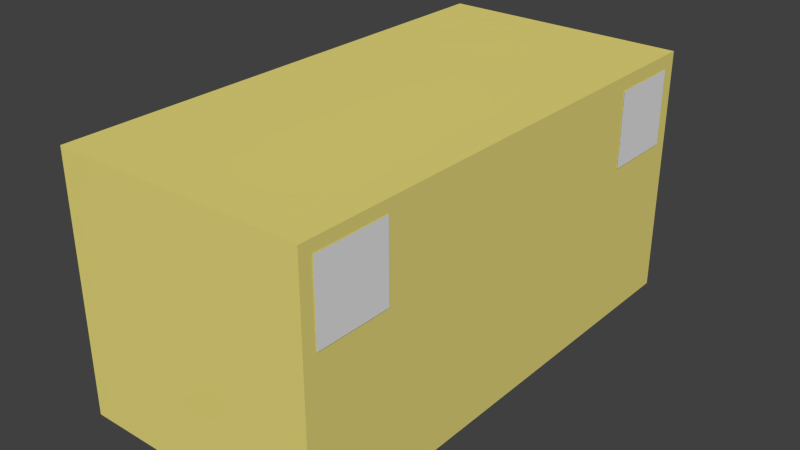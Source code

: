 # Source: Trans_Highlight_Hashtag.blend  (saved by Blender 2.70.5; exported with 4.5.12 LTS)
import bpy
from mathutils import Matrix  # noqa: F401  (used for matrix-valued properties, if any)

bpy.ops.wm.read_factory_settings(use_empty=True)
scene = bpy.context.scene
scene.name = 'Scene'

# ---- collections
col_collection_1 = bpy.data.collections.new('Collection 1'); scene.collection.children.link(col_collection_1)

# ---- materials (node trees are filled in below, after node groups)
mat_material_002 = bpy.data.materials.new('Material.002')
mat_material_002.alpha_threshold = 0.0
mat_material_002.use_transparent_shadow = False
mat_material_002.roughness = 0.5
mat_material_002.line_color = (0.0, 0.0, 0.0, 1.0)
mat_material_001 = bpy.data.materials.new('Material.001')
mat_material_001.alpha_threshold = 0.0
mat_material_001.use_transparent_shadow = False
mat_material_001.roughness = 0.5
mat_material_001.line_color = (0.0, 0.0, 0.0, 1.0)
mat_material = bpy.data.materials.new('Material')
mat_material.alpha_threshold = 0.0
mat_material.use_transparent_shadow = False
mat_material.diffuse_color = (0.8, 0.7, 0.2, 1.0)
mat_material.roughness = 0.5
mat_material.line_color = (0.0, 0.0, 0.0, 1.0)

# ---- material node trees

# ---- world
world_world = bpy.data.worlds.new('World'); scene.world = world_world
world_world.color = (0.05088, 0.05088, 0.05088)
world_world.use_sun_shadow = False
world_world.sun_shadow_jitter_overblur = 0.0
world_world.cycles.sampling_method = 'MANUAL'
world_world.cycles.sample_map_resolution = 256

# ---- meshes
me_plane_003 = bpy.data.meshes.new('Plane.003')
me_plane_003.from_pydata([(1.0, 1.0, 1.343e-06), (1.0, -1.0, 2.623e-06), (-1.0, 1.0, -2.623e-06), (-1.0, -1.0, -1.343e-06)], [], [(0, 1, 3, 2)])
_uv = me_plane_003.uv_layers.new(name='UVMap')
_uv.uv.foreach_set('vector', [0.0001001, 9.998e-05, 0.9999, 0.0001, 0.9999, 0.9999, 9.998e-05, 0.9999])
me_plane_003.materials.append(mat_material_002)
me_plane_003.use_remesh_preserve_volume = False
me_plane_003.use_remesh_preserve_attributes = False
me_plane_003.use_mirror_vertex_groups = False
me_plane_003.update()
me_plane = bpy.data.meshes.new('Plane')
me_plane.from_pydata([(-1.0, -1.0, 0.0), (1.0, -1.0, 0.0), (-1.0, 1.0, 0.0), (1.0, 1.0, 0.0)], [], [(0, 1, 3, 2)])
_uv = me_plane.uv_layers.new(name='UVMap')
_uv.uv.foreach_set('vector', [0.001396, -0.01059, 0.9986, -0.01059, 0.9986, 1.011, 0.001396, 1.011])
me_plane.materials.append(mat_material_001)
me_plane.use_remesh_preserve_volume = False
me_plane.use_remesh_preserve_attributes = False
me_plane.use_mirror_vertex_groups = False
me_plane.update()
me_cube = bpy.data.meshes.new('Cube')
me_cube.from_pydata([(1.0, 1.0, -1.0), (1.0, -1.0, -1.0), (-1.0, -1.0, -1.0), (-1.0, 1.0, -1.0), (1.0, 1.0, 1.0), (1.0, -1.0, 1.0), (-1.0, -1.0, 1.0), (-1.0, 1.0, 1.0)], [], [(0, 1, 2, 3), (4, 7, 6, 5), (0, 4, 5, 1), (1, 5, 6, 2), (2, 6, 7, 3), (4, 0, 3, 7)])
me_cube.materials.append(mat_material)
me_cube.use_remesh_preserve_volume = False
me_cube.use_remesh_preserve_attributes = False
me_cube.use_mirror_vertex_groups = False
me_cube.update()

# ---- objects
ob_plane_001 = bpy.data.objects.new('Plane.001', me_plane_003)
ob_plane = bpy.data.objects.new('Plane', me_plane)
ob_cube = bpy.data.objects.new('Cube', me_cube)

# ---- transforms, parenting, visibility, modifiers, constraints
ob_plane_001.location = (0.5029, 0.7895, 0.2938)
ob_plane_001.rotation_euler = (0.0, -1.571, 0.0)
ob_plane_001.scale = (0.15, 0.15, 0.15)
ob_plane_001.lineart.crease_threshold = 0.0
ob_plane.location = (0.5029, -0.7994, 0.3035)
ob_plane.rotation_euler = (1.571, 8.782e-07, 1.571)
ob_plane.scale = (0.15, 0.15, 0.15)
ob_plane.lineart.crease_threshold = 0.0
ob_cube.location = (0.0, 0.0, 0.0)
ob_cube.scale = (0.5, 1.0, 0.5)
ob_cube.lock_rotations_4d = False
ob_cube.empty_display_type = 'ARROWS'
ob_cube.lineart.crease_threshold = 0.0

# ---- collection membership
col_collection_1.objects.link(ob_plane_001)
col_collection_1.objects.link(ob_plane)
col_collection_1.objects.link(ob_cube)

# ---- scene / render settings (as saved in the file)
scene.frame_start = 1; scene.frame_end = 250; scene.frame_set(1)
scene.render.engine = 'BLENDER_EEVEE_NEXT'
scene.render.resolution_percentage = 50
scene.render.dither_intensity = 0.0
scene.cycles.use_denoising = False
scene.cycles.samples = 10
scene.cycles.sampling_pattern = 'TABULATED_SOBOL'
scene.cycles.light_sampling_threshold = 0.0
scene.cycles.use_adaptive_sampling = False
scene.cycles.use_light_tree = False
scene.cycles.blur_glossy = 0.0
scene.cycles.volume_bounces = 1
scene.cycles.pixel_filter_type = 'GAUSSIAN'
scene.cycles.sample_clamp_indirect = 0.0
scene.view_settings.view_transform = 'Standard'
bpy.context.view_layer.update()

# ---- added for rendering (the .blend has no active camera and no usable light): camera, sun
cam_auto = bpy.data.cameras.new('AutoCamera')
cam_auto.lens = 50.0
cam_auto.sensor_width = 36.0
cam_auto.clip_end = 1000.0
ob_auto_camera = bpy.data.objects.new('AutoCamera', cam_auto)
scene.collection.objects.link(ob_auto_camera)
ob_auto_camera.location = (2.26888, -2.72091, 1.81394)
ob_auto_camera.rotation_euler = (1.09748, -7.21219e-08, 0.694738)
scene.camera = ob_auto_camera
light_auto_sun = bpy.data.lights.new('AutoSun', 'SUN')
light_auto_sun.energy = 3.0
light_auto_sun.angle = 0.0523599
ob_auto_sun = bpy.data.objects.new('AutoSun', light_auto_sun)
scene.collection.objects.link(ob_auto_sun)
ob_auto_sun.rotation_euler = (0.872665, 0.174533, 0.523599)
bpy.context.view_layer.update()

